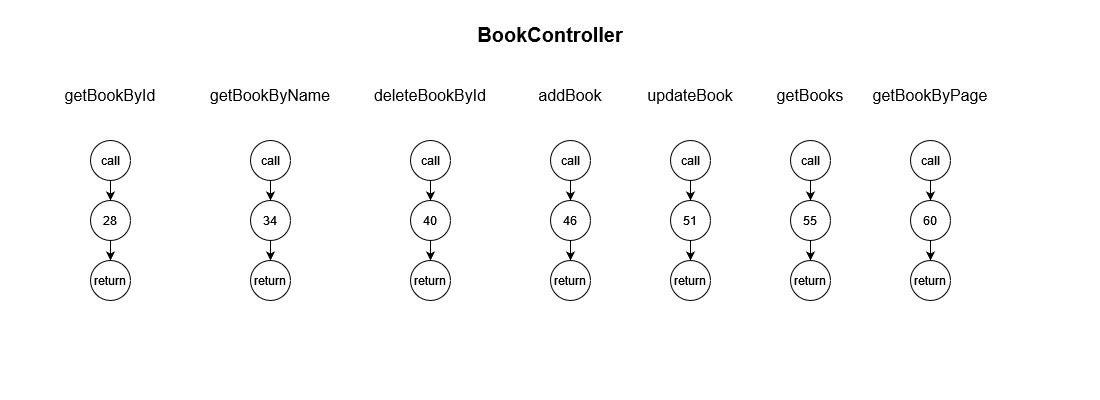

The diagram above was exported from draw.io. Its source (the exported page's mxGraphModel, read from the mxfile embedded in the PNG):
<mxGraphModel dx="902" dy="895" grid="1" gridSize="20" guides="0" tooltips="1" connect="1" arrows="1" fold="1" page="1" pageScale="1" pageWidth="1100" pageHeight="400" background="#ffffff" math="0" shadow="0">
  <root>
    <mxCell id="0" />
    <mxCell id="1" parent="0" />
    <mxCell id="YyC1zse2fFmihB4I3ldR-3" value="&lt;div&gt;&lt;b&gt;&lt;font style=&quot;font-size: 20px;&quot;&gt;BookController&lt;/font&gt;&lt;/b&gt;&lt;/div&gt;" style="text;html=1;align=center;verticalAlign=middle;whiteSpace=wrap;rounded=0;" vertex="1" parent="1">
      <mxGeometry x="520" y="20" width="60" height="30" as="geometry" />
    </mxCell>
    <mxCell id="YyC1zse2fFmihB4I3ldR-4" value="&lt;div style=&quot;font-size: 16px;&quot;&gt;getBookById&lt;/div&gt;" style="text;html=1;align=center;verticalAlign=middle;whiteSpace=wrap;rounded=0;fontSize=16;" vertex="1" parent="1">
      <mxGeometry x="80" y="80" width="60" height="30" as="geometry" />
    </mxCell>
    <mxCell id="YyC1zse2fFmihB4I3ldR-5" value="&lt;div style=&quot;font-size: 16px;&quot;&gt;getBookByName&lt;/div&gt;" style="text;html=1;align=center;verticalAlign=middle;whiteSpace=wrap;rounded=0;fontSize=16;" vertex="1" parent="1">
      <mxGeometry x="240" y="80" width="60" height="30" as="geometry" />
    </mxCell>
    <mxCell id="YyC1zse2fFmihB4I3ldR-6" value="&lt;div&gt;deleteBookById&lt;/div&gt;" style="text;html=1;align=center;verticalAlign=middle;whiteSpace=wrap;rounded=0;fontSize=16;" vertex="1" parent="1">
      <mxGeometry x="400" y="80" width="60" height="30" as="geometry" />
    </mxCell>
    <mxCell id="YyC1zse2fFmihB4I3ldR-7" value="addBook" style="text;html=1;align=center;verticalAlign=middle;whiteSpace=wrap;rounded=0;fontSize=16;" vertex="1" parent="1">
      <mxGeometry x="540" y="80" width="60" height="30" as="geometry" />
    </mxCell>
    <mxCell id="YyC1zse2fFmihB4I3ldR-8" value="updateBook" style="text;html=1;align=center;verticalAlign=middle;whiteSpace=wrap;rounded=0;fontSize=16;" vertex="1" parent="1">
      <mxGeometry x="660" y="80" width="60" height="30" as="geometry" />
    </mxCell>
    <mxCell id="YyC1zse2fFmihB4I3ldR-9" value="getBooks" style="text;html=1;align=center;verticalAlign=middle;whiteSpace=wrap;rounded=0;fontSize=16;" vertex="1" parent="1">
      <mxGeometry x="780" y="80" width="60" height="30" as="geometry" />
    </mxCell>
    <mxCell id="YyC1zse2fFmihB4I3ldR-10" value="getBookByPage" style="text;html=1;align=center;verticalAlign=middle;whiteSpace=wrap;rounded=0;fontSize=16;" vertex="1" parent="1">
      <mxGeometry x="900" y="80" width="60" height="30" as="geometry" />
    </mxCell>
    <mxCell id="YyC1zse2fFmihB4I3ldR-15" style="edgeStyle=orthogonalEdgeStyle;rounded=0;orthogonalLoop=1;jettySize=auto;html=1;exitX=0.5;exitY=1;exitDx=0;exitDy=0;entryX=0.5;entryY=0;entryDx=0;entryDy=0;" edge="1" parent="1" source="YyC1zse2fFmihB4I3ldR-11" target="YyC1zse2fFmihB4I3ldR-13">
      <mxGeometry relative="1" as="geometry" />
    </mxCell>
    <mxCell id="YyC1zse2fFmihB4I3ldR-11" value="&lt;div style=&quot;&quot;&gt;call&lt;/div&gt;" style="ellipse;whiteSpace=wrap;html=1;aspect=fixed;" vertex="1" parent="1">
      <mxGeometry x="90" y="140" width="40" height="40" as="geometry" />
    </mxCell>
    <mxCell id="YyC1zse2fFmihB4I3ldR-16" style="edgeStyle=orthogonalEdgeStyle;rounded=0;orthogonalLoop=1;jettySize=auto;html=1;exitX=0.5;exitY=1;exitDx=0;exitDy=0;entryX=0.5;entryY=0;entryDx=0;entryDy=0;" edge="1" parent="1" source="YyC1zse2fFmihB4I3ldR-13" target="YyC1zse2fFmihB4I3ldR-14">
      <mxGeometry relative="1" as="geometry" />
    </mxCell>
    <mxCell id="YyC1zse2fFmihB4I3ldR-13" value="28" style="ellipse;whiteSpace=wrap;html=1;aspect=fixed;" vertex="1" parent="1">
      <mxGeometry x="90" y="200" width="40" height="40" as="geometry" />
    </mxCell>
    <mxCell id="YyC1zse2fFmihB4I3ldR-14" value="&lt;div&gt;return&lt;/div&gt;" style="ellipse;whiteSpace=wrap;html=1;aspect=fixed;" vertex="1" parent="1">
      <mxGeometry x="90" y="260" width="40" height="40" as="geometry" />
    </mxCell>
    <mxCell id="YyC1zse2fFmihB4I3ldR-17" style="edgeStyle=orthogonalEdgeStyle;rounded=0;orthogonalLoop=1;jettySize=auto;html=1;exitX=0.5;exitY=1;exitDx=0;exitDy=0;entryX=0.5;entryY=0;entryDx=0;entryDy=0;" edge="1" parent="1" source="YyC1zse2fFmihB4I3ldR-18" target="YyC1zse2fFmihB4I3ldR-20">
      <mxGeometry relative="1" as="geometry" />
    </mxCell>
    <mxCell id="YyC1zse2fFmihB4I3ldR-18" value="&lt;div style=&quot;&quot;&gt;call&lt;/div&gt;" style="ellipse;whiteSpace=wrap;html=1;aspect=fixed;" vertex="1" parent="1">
      <mxGeometry x="250" y="140" width="40" height="40" as="geometry" />
    </mxCell>
    <mxCell id="YyC1zse2fFmihB4I3ldR-19" style="edgeStyle=orthogonalEdgeStyle;rounded=0;orthogonalLoop=1;jettySize=auto;html=1;exitX=0.5;exitY=1;exitDx=0;exitDy=0;entryX=0.5;entryY=0;entryDx=0;entryDy=0;" edge="1" parent="1" source="YyC1zse2fFmihB4I3ldR-20" target="YyC1zse2fFmihB4I3ldR-21">
      <mxGeometry relative="1" as="geometry" />
    </mxCell>
    <mxCell id="YyC1zse2fFmihB4I3ldR-20" value="34" style="ellipse;whiteSpace=wrap;html=1;aspect=fixed;" vertex="1" parent="1">
      <mxGeometry x="250" y="200" width="40" height="40" as="geometry" />
    </mxCell>
    <mxCell id="YyC1zse2fFmihB4I3ldR-21" value="&lt;div&gt;return&lt;/div&gt;" style="ellipse;whiteSpace=wrap;html=1;aspect=fixed;" vertex="1" parent="1">
      <mxGeometry x="250" y="260" width="40" height="40" as="geometry" />
    </mxCell>
    <mxCell id="YyC1zse2fFmihB4I3ldR-22" style="edgeStyle=orthogonalEdgeStyle;rounded=0;orthogonalLoop=1;jettySize=auto;html=1;exitX=0.5;exitY=1;exitDx=0;exitDy=0;entryX=0.5;entryY=0;entryDx=0;entryDy=0;" edge="1" parent="1" source="YyC1zse2fFmihB4I3ldR-23" target="YyC1zse2fFmihB4I3ldR-25">
      <mxGeometry relative="1" as="geometry" />
    </mxCell>
    <mxCell id="YyC1zse2fFmihB4I3ldR-23" value="&lt;div style=&quot;&quot;&gt;call&lt;/div&gt;" style="ellipse;whiteSpace=wrap;html=1;aspect=fixed;" vertex="1" parent="1">
      <mxGeometry x="410" y="140" width="40" height="40" as="geometry" />
    </mxCell>
    <mxCell id="YyC1zse2fFmihB4I3ldR-24" style="edgeStyle=orthogonalEdgeStyle;rounded=0;orthogonalLoop=1;jettySize=auto;html=1;exitX=0.5;exitY=1;exitDx=0;exitDy=0;entryX=0.5;entryY=0;entryDx=0;entryDy=0;" edge="1" parent="1" source="YyC1zse2fFmihB4I3ldR-25" target="YyC1zse2fFmihB4I3ldR-26">
      <mxGeometry relative="1" as="geometry" />
    </mxCell>
    <mxCell id="YyC1zse2fFmihB4I3ldR-25" value="40" style="ellipse;whiteSpace=wrap;html=1;aspect=fixed;" vertex="1" parent="1">
      <mxGeometry x="410" y="200" width="40" height="40" as="geometry" />
    </mxCell>
    <mxCell id="YyC1zse2fFmihB4I3ldR-26" value="&lt;div&gt;return&lt;/div&gt;" style="ellipse;whiteSpace=wrap;html=1;aspect=fixed;" vertex="1" parent="1">
      <mxGeometry x="410" y="260" width="40" height="40" as="geometry" />
    </mxCell>
    <mxCell id="YyC1zse2fFmihB4I3ldR-27" style="edgeStyle=orthogonalEdgeStyle;rounded=0;orthogonalLoop=1;jettySize=auto;html=1;exitX=0.5;exitY=1;exitDx=0;exitDy=0;entryX=0.5;entryY=0;entryDx=0;entryDy=0;" edge="1" parent="1" source="YyC1zse2fFmihB4I3ldR-28" target="YyC1zse2fFmihB4I3ldR-30">
      <mxGeometry relative="1" as="geometry" />
    </mxCell>
    <mxCell id="YyC1zse2fFmihB4I3ldR-28" value="&lt;div style=&quot;&quot;&gt;call&lt;/div&gt;" style="ellipse;whiteSpace=wrap;html=1;aspect=fixed;" vertex="1" parent="1">
      <mxGeometry x="550" y="140" width="40" height="40" as="geometry" />
    </mxCell>
    <mxCell id="YyC1zse2fFmihB4I3ldR-29" style="edgeStyle=orthogonalEdgeStyle;rounded=0;orthogonalLoop=1;jettySize=auto;html=1;exitX=0.5;exitY=1;exitDx=0;exitDy=0;entryX=0.5;entryY=0;entryDx=0;entryDy=0;" edge="1" parent="1" source="YyC1zse2fFmihB4I3ldR-30" target="YyC1zse2fFmihB4I3ldR-31">
      <mxGeometry relative="1" as="geometry" />
    </mxCell>
    <mxCell id="YyC1zse2fFmihB4I3ldR-30" value="46" style="ellipse;whiteSpace=wrap;html=1;aspect=fixed;" vertex="1" parent="1">
      <mxGeometry x="550" y="200" width="40" height="40" as="geometry" />
    </mxCell>
    <mxCell id="YyC1zse2fFmihB4I3ldR-31" value="&lt;div&gt;return&lt;/div&gt;" style="ellipse;whiteSpace=wrap;html=1;aspect=fixed;" vertex="1" parent="1">
      <mxGeometry x="550" y="260" width="40" height="40" as="geometry" />
    </mxCell>
    <mxCell id="YyC1zse2fFmihB4I3ldR-32" style="edgeStyle=orthogonalEdgeStyle;rounded=0;orthogonalLoop=1;jettySize=auto;html=1;exitX=0.5;exitY=1;exitDx=0;exitDy=0;entryX=0.5;entryY=0;entryDx=0;entryDy=0;" edge="1" parent="1" source="YyC1zse2fFmihB4I3ldR-33" target="YyC1zse2fFmihB4I3ldR-35">
      <mxGeometry relative="1" as="geometry" />
    </mxCell>
    <mxCell id="YyC1zse2fFmihB4I3ldR-33" value="&lt;div style=&quot;&quot;&gt;call&lt;/div&gt;" style="ellipse;whiteSpace=wrap;html=1;aspect=fixed;" vertex="1" parent="1">
      <mxGeometry x="670" y="140" width="40" height="40" as="geometry" />
    </mxCell>
    <mxCell id="YyC1zse2fFmihB4I3ldR-34" style="edgeStyle=orthogonalEdgeStyle;rounded=0;orthogonalLoop=1;jettySize=auto;html=1;exitX=0.5;exitY=1;exitDx=0;exitDy=0;entryX=0.5;entryY=0;entryDx=0;entryDy=0;" edge="1" parent="1" source="YyC1zse2fFmihB4I3ldR-35" target="YyC1zse2fFmihB4I3ldR-36">
      <mxGeometry relative="1" as="geometry" />
    </mxCell>
    <mxCell id="YyC1zse2fFmihB4I3ldR-35" value="51" style="ellipse;whiteSpace=wrap;html=1;aspect=fixed;" vertex="1" parent="1">
      <mxGeometry x="670" y="200" width="40" height="40" as="geometry" />
    </mxCell>
    <mxCell id="YyC1zse2fFmihB4I3ldR-36" value="&lt;div&gt;return&lt;/div&gt;" style="ellipse;whiteSpace=wrap;html=1;aspect=fixed;" vertex="1" parent="1">
      <mxGeometry x="670" y="260" width="40" height="40" as="geometry" />
    </mxCell>
    <mxCell id="YyC1zse2fFmihB4I3ldR-37" style="edgeStyle=orthogonalEdgeStyle;rounded=0;orthogonalLoop=1;jettySize=auto;html=1;exitX=0.5;exitY=1;exitDx=0;exitDy=0;entryX=0.5;entryY=0;entryDx=0;entryDy=0;" edge="1" parent="1" source="YyC1zse2fFmihB4I3ldR-38" target="YyC1zse2fFmihB4I3ldR-40">
      <mxGeometry relative="1" as="geometry" />
    </mxCell>
    <mxCell id="YyC1zse2fFmihB4I3ldR-38" value="&lt;div style=&quot;&quot;&gt;call&lt;/div&gt;" style="ellipse;whiteSpace=wrap;html=1;aspect=fixed;" vertex="1" parent="1">
      <mxGeometry x="790" y="140" width="40" height="40" as="geometry" />
    </mxCell>
    <mxCell id="YyC1zse2fFmihB4I3ldR-39" style="edgeStyle=orthogonalEdgeStyle;rounded=0;orthogonalLoop=1;jettySize=auto;html=1;exitX=0.5;exitY=1;exitDx=0;exitDy=0;entryX=0.5;entryY=0;entryDx=0;entryDy=0;" edge="1" parent="1" source="YyC1zse2fFmihB4I3ldR-40" target="YyC1zse2fFmihB4I3ldR-41">
      <mxGeometry relative="1" as="geometry" />
    </mxCell>
    <mxCell id="YyC1zse2fFmihB4I3ldR-40" value="55" style="ellipse;whiteSpace=wrap;html=1;aspect=fixed;" vertex="1" parent="1">
      <mxGeometry x="790" y="200" width="40" height="40" as="geometry" />
    </mxCell>
    <mxCell id="YyC1zse2fFmihB4I3ldR-41" value="&lt;div&gt;return&lt;/div&gt;" style="ellipse;whiteSpace=wrap;html=1;aspect=fixed;" vertex="1" parent="1">
      <mxGeometry x="790" y="260" width="40" height="40" as="geometry" />
    </mxCell>
    <mxCell id="YyC1zse2fFmihB4I3ldR-42" style="edgeStyle=orthogonalEdgeStyle;rounded=0;orthogonalLoop=1;jettySize=auto;html=1;exitX=0.5;exitY=1;exitDx=0;exitDy=0;entryX=0.5;entryY=0;entryDx=0;entryDy=0;" edge="1" parent="1" source="YyC1zse2fFmihB4I3ldR-43" target="YyC1zse2fFmihB4I3ldR-45">
      <mxGeometry relative="1" as="geometry" />
    </mxCell>
    <mxCell id="YyC1zse2fFmihB4I3ldR-43" value="&lt;div style=&quot;&quot;&gt;call&lt;/div&gt;" style="ellipse;whiteSpace=wrap;html=1;aspect=fixed;" vertex="1" parent="1">
      <mxGeometry x="910" y="140" width="40" height="40" as="geometry" />
    </mxCell>
    <mxCell id="YyC1zse2fFmihB4I3ldR-44" style="edgeStyle=orthogonalEdgeStyle;rounded=0;orthogonalLoop=1;jettySize=auto;html=1;exitX=0.5;exitY=1;exitDx=0;exitDy=0;entryX=0.5;entryY=0;entryDx=0;entryDy=0;" edge="1" parent="1" source="YyC1zse2fFmihB4I3ldR-45" target="YyC1zse2fFmihB4I3ldR-46">
      <mxGeometry relative="1" as="geometry" />
    </mxCell>
    <mxCell id="YyC1zse2fFmihB4I3ldR-45" value="60" style="ellipse;whiteSpace=wrap;html=1;aspect=fixed;" vertex="1" parent="1">
      <mxGeometry x="910" y="200" width="40" height="40" as="geometry" />
    </mxCell>
    <mxCell id="YyC1zse2fFmihB4I3ldR-46" value="&lt;div&gt;return&lt;/div&gt;" style="ellipse;whiteSpace=wrap;html=1;aspect=fixed;" vertex="1" parent="1">
      <mxGeometry x="910" y="260" width="40" height="40" as="geometry" />
    </mxCell>
  </root>
</mxGraphModel>